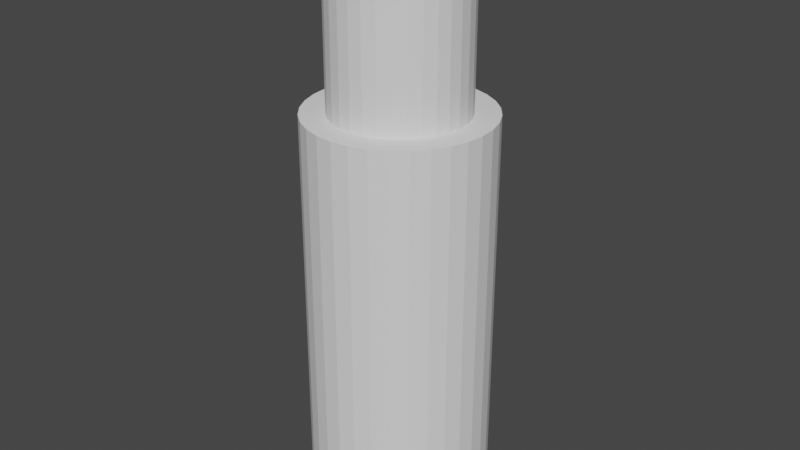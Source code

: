 # Source: test.blend  (saved by Blender 3.6.11; exported with 4.5.12 LTS)
import bpy
from mathutils import Matrix  # noqa: F401  (used for matrix-valued properties, if any)

bpy.ops.wm.read_factory_settings(use_empty=True)
scene = bpy.context.scene
scene.name = 'Scene'

# ---- collections
col_collection = bpy.data.collections.new('Collection'); scene.collection.children.link(col_collection)

# ---- world
world_world = bpy.data.worlds.new('World'); scene.world = world_world
world_world.use_nodes = True; world_world.node_tree.nodes.clear()
_N = world_world.node_tree.nodes; _L = world_world.node_tree.links
n0 = _N.new('ShaderNodeOutputWorld'); n0.name = 'World Output'; n0.location = (300, 300)
n1 = _N.new('ShaderNodeBackground'); n1.name = 'Background'; n1.location = (10, 300)
n1.inputs[0].default_value = (0.05088, 0.05088, 0.05088, 1.0)
_L.new(n1.outputs[0], n0.inputs[0])
n0.is_active_output = True
world_world.color = (0.05088, 0.05088, 0.05088)
world_world.use_sun_shadow = False
world_world.sun_shadow_jitter_overblur = 0.0

# ---- meshes
me_cylinder = bpy.data.meshes.new('Cylinder')
me_cylinder.from_pydata([(0.0, 0.5, 0.01362), (0.0, 0.3654, 2.255), (0.09755, 0.4904, 0.01362), (0.07129, 0.3584, 2.255), (0.1913, 0.4619, 0.01362), (0.1398, 0.3376, 2.255), (0.2778, 0.4157, 0.01362), (0.203, 0.3038, 2.255), (0.3536, 0.3536, 0.01362), (0.2584, 0.2584, 2.255), (0.4157, 0.2778, 0.01362), (0.3038, 0.203, 2.255), (0.4619, 0.1913, 0.01362), (0.3376, 0.1398, 2.255), (0.4904, 0.09755, 0.01362), (0.3584, 0.07129, 2.255), (0.5, 0.0, 0.01362), (0.3654, 0.0, 2.255), (0.4904, -0.09755, 0.01362), (0.3584, -0.07129, 2.255), (0.4619, -0.1913, 0.01362), (0.3376, -0.1398, 2.255), (0.4157, -0.2778, 0.01362), (0.3038, -0.203, 2.255), (0.3536, -0.3536, 0.01362), (0.2584, -0.2584, 2.255), (0.2778, -0.4157, 0.01362), (0.203, -0.3038, 2.255), (0.1913, -0.4619, 0.01362), (0.1398, -0.3376, 2.255), (0.09755, -0.4904, 0.01362), (0.07129, -0.3584, 2.255), (0.0, -0.5, 0.01362), (0.0, -0.3654, 2.255), (-0.09755, -0.4904, 0.01362), (-0.07129, -0.3584, 2.255), (-0.1913, -0.4619, 0.01362), (-0.1398, -0.3376, 2.255), (-0.2778, -0.4157, 0.01362), (-0.203, -0.3038, 2.255), (-0.3536, -0.3536, 0.01362), (-0.2584, -0.2584, 2.255), (-0.4157, -0.2778, 0.01362), (-0.3038, -0.203, 2.255), (-0.4619, -0.1913, 0.01362), (-0.3376, -0.1398, 2.255), (-0.4904, -0.09755, 0.01362), (-0.3584, -0.07129, 2.255), (-0.5, 0.0, 0.01362), (-0.3654, 0.0, 2.255), (-0.4904, 0.09755, 0.01362), (-0.3584, 0.07129, 2.255), (-0.4619, 0.1913, 0.01362), (-0.3376, 0.1398, 2.255), (-0.4157, 0.2778, 0.01362), (-0.3038, 0.203, 2.255), (-0.3536, 0.3536, 0.01362), (-0.2584, 0.2584, 2.255), (-0.2778, 0.4157, 0.01362), (-0.203, 0.3038, 2.255), (-0.1913, 0.4619, 0.01362), (-0.1398, 0.3376, 2.255), (-0.09755, 0.4904, 0.01362), (-0.07129, 0.3584, 2.255), (0.0, 0.5, 0.1461), (0.0, 0.5, 0.654), (0.0, 0.5, 0.9742), (0.0, 0.5, 1.294), (0.0, 0.5, 1.615), (0.0, 0.5, 1.935), (0.09755, 0.4904, 1.935), (0.09755, 0.4904, 1.615), (0.09755, 0.4904, 1.294), (0.09755, 0.4904, 0.9742), (0.09755, 0.4904, 0.654), (0.09755, 0.4904, 0.1461), (0.1913, 0.4619, 1.935), (0.1913, 0.4619, 1.615), (0.1913, 0.4619, 1.294), (0.1913, 0.4619, 0.9742), (0.1913, 0.4619, 0.654), (0.1913, 0.4619, 0.1461), (0.2778, 0.4157, 1.935), (0.2778, 0.4157, 1.615), (0.2778, 0.4157, 1.294), (0.2778, 0.4157, 0.9742), (0.2778, 0.4157, 0.654), (0.2778, 0.4157, 0.1461), (0.3536, 0.3536, 1.935), (0.3536, 0.3536, 1.615), (0.3536, 0.3536, 1.294), (0.3536, 0.3536, 0.9742), (0.3536, 0.3536, 0.654), (0.3536, 0.3536, 0.1461), (0.4157, 0.2778, 1.935), (0.4157, 0.2778, 1.615), (0.4157, 0.2778, 1.294), (0.4157, 0.2778, 0.9742), (0.4157, 0.2778, 0.654), (0.4157, 0.2778, 0.1461), (0.4619, 0.1913, 1.935), (0.4619, 0.1913, 1.615), (0.4619, 0.1913, 1.294), (0.4619, 0.1913, 0.9742), (0.4619, 0.1913, 0.654), (0.4619, 0.1913, 0.1461), (0.4904, 0.09755, 1.935), (0.4904, 0.09755, 1.615), (0.4904, 0.09755, 1.294), (0.4904, 0.09755, 0.9742), (0.4904, 0.09755, 0.654), (0.4904, 0.09755, 0.1461), (0.5, 0.0, 1.935), (0.5, 0.0, 1.615), (0.5, 0.0, 1.294), (0.5, 0.0, 0.9742), (0.5, 0.0, 0.654), (0.5, 0.0, 0.1461), (0.4904, -0.09755, 1.935), (0.4904, -0.09755, 1.615), (0.4904, -0.09755, 1.294), (0.4904, -0.09755, 0.9742), (0.4904, -0.09755, 0.654), (0.4904, -0.09755, 0.1461), (0.4619, -0.1913, 1.935), (0.4619, -0.1913, 1.615), (0.4619, -0.1913, 1.294), (0.4619, -0.1913, 0.9742), (0.4619, -0.1913, 0.654), (0.4619, -0.1913, 0.1461), (0.4157, -0.2778, 1.935), (0.4157, -0.2778, 1.615), (0.4157, -0.2778, 1.294), (0.4157, -0.2778, 0.9742), (0.4157, -0.2778, 0.654), (0.4157, -0.2778, 0.1461), (0.3536, -0.3536, 1.935), (0.3536, -0.3536, 1.615), (0.3536, -0.3536, 1.294), (0.3536, -0.3536, 0.9742), (0.3536, -0.3536, 0.654), (0.3536, -0.3536, 0.1461), (0.2778, -0.4157, 1.935), (0.2778, -0.4157, 1.615), (0.2778, -0.4157, 1.294), (0.2778, -0.4157, 0.9742), (0.2778, -0.4157, 0.654), (0.2778, -0.4157, 0.1461), (0.1913, -0.4619, 1.935), (0.1913, -0.4619, 1.615), (0.1913, -0.4619, 1.294), (0.1913, -0.4619, 0.9742), (0.1913, -0.4619, 0.654), (0.1913, -0.4619, 0.1461), (0.09755, -0.4904, 1.935), (0.09755, -0.4904, 1.615), (0.09755, -0.4904, 1.294), (0.09755, -0.4904, 0.9742), (0.09755, -0.4904, 0.654), (0.09755, -0.4904, 0.1461), (0.0, -0.5, 1.935), (0.0, -0.5, 1.615), (0.0, -0.5, 1.294), (0.0, -0.5, 0.9742), (0.0, -0.5, 0.654), (0.0, -0.5, 0.1461), (-0.09755, -0.4904, 1.935), (-0.09755, -0.4904, 1.615), (-0.09755, -0.4904, 1.294), (-0.09755, -0.4904, 0.9742), (-0.09755, -0.4904, 0.654), (-0.09755, -0.4904, 0.1461), (-0.1913, -0.4619, 1.935), (-0.1913, -0.4619, 1.615), (-0.1913, -0.4619, 1.294), (-0.1913, -0.4619, 0.9742), (-0.1913, -0.4619, 0.654), (-0.1913, -0.4619, 0.1461), (-0.2778, -0.4157, 1.935), (-0.2778, -0.4157, 1.615), (-0.2778, -0.4157, 1.294), (-0.2778, -0.4157, 0.9742), (-0.2778, -0.4157, 0.654), (-0.2778, -0.4157, 0.1461), (-0.3536, -0.3536, 1.935), (-0.3536, -0.3536, 1.615), (-0.3536, -0.3536, 1.294), (-0.3536, -0.3536, 0.9742), (-0.3536, -0.3536, 0.654), (-0.3536, -0.3536, 0.1461), (-0.4157, -0.2778, 1.935), (-0.4157, -0.2778, 1.615), (-0.4157, -0.2778, 1.294), (-0.4157, -0.2778, 0.9742), (-0.4157, -0.2778, 0.654), (-0.4157, -0.2778, 0.1461), (-0.4619, -0.1913, 1.935), (-0.4619, -0.1913, 1.615), (-0.4619, -0.1913, 1.294), (-0.4619, -0.1913, 0.9742), (-0.4619, -0.1913, 0.654), (-0.4619, -0.1913, 0.1461), (-0.4904, -0.09755, 1.935), (-0.4904, -0.09755, 1.615), (-0.4904, -0.09755, 1.294), (-0.4904, -0.09755, 0.9742), (-0.4904, -0.09755, 0.654), (-0.4904, -0.09755, 0.1461), (-0.5, 0.0, 1.935), (-0.5, 0.0, 1.615), (-0.5, 0.0, 1.294), (-0.5, 0.0, 0.9742), (-0.5, 0.0, 0.654), (-0.5, 0.0, 0.1461), (-0.4904, 0.09755, 1.935), (-0.4904, 0.09755, 1.615), (-0.4904, 0.09755, 1.294), (-0.4904, 0.09755, 0.9742), (-0.4904, 0.09755, 0.654), (-0.4904, 0.09755, 0.1461), (-0.4619, 0.1913, 1.935), (-0.4619, 0.1913, 1.615), (-0.4619, 0.1913, 1.294), (-0.4619, 0.1913, 0.9742), (-0.4619, 0.1913, 0.654), (-0.4619, 0.1913, 0.1461), (-0.4157, 0.2778, 1.935), (-0.4157, 0.2778, 1.615), (-0.4157, 0.2778, 1.294), (-0.4157, 0.2778, 0.9742), (-0.4157, 0.2778, 0.654), (-0.4157, 0.2778, 0.1461), (-0.3536, 0.3536, 1.935), (-0.3536, 0.3536, 1.615), (-0.3536, 0.3536, 1.294), (-0.3536, 0.3536, 0.9742), (-0.3536, 0.3536, 0.654), (-0.3536, 0.3536, 0.1461), (-0.2778, 0.4157, 1.935), (-0.2778, 0.4157, 1.615), (-0.2778, 0.4157, 1.294), (-0.2778, 0.4157, 0.9742), (-0.2778, 0.4157, 0.654), (-0.2778, 0.4157, 0.1461), (-0.1913, 0.4619, 1.935), (-0.1913, 0.4619, 1.615), (-0.1913, 0.4619, 1.294), (-0.1913, 0.4619, 0.9742), (-0.1913, 0.4619, 0.654), (-0.1913, 0.4619, 0.1461), (-0.09755, 0.4904, 1.935), (-0.09755, 0.4904, 1.615), (-0.09755, 0.4904, 1.294), (-0.09755, 0.4904, 0.9742), (-0.09755, 0.4904, 0.654), (-0.09755, 0.4904, 0.1461), (0.0, 0.5, 0.197), (0.09755, 0.4904, 0.197), (0.1913, 0.4619, 0.197), (0.2778, 0.4157, 0.197), (0.3536, 0.3536, 0.197), (0.4157, 0.2778, 0.197), (0.4619, 0.1913, 0.197), (0.4904, 0.09755, 0.197), (0.5, 0.0, 0.197), (0.4904, -0.09755, 0.197), (0.4619, -0.1913, 0.197), (0.4157, -0.2778, 0.197), (0.3536, -0.3536, 0.197), (0.2778, -0.4157, 0.197), (0.1913, -0.4619, 0.197), (0.09755, -0.4904, 0.197), (0.0, -0.5, 0.197), (-0.09755, -0.4904, 0.197), (-0.1913, -0.4619, 0.197), (-0.2778, -0.4157, 0.197), (-0.3536, -0.3536, 0.197), (-0.4157, -0.2778, 0.197), (-0.4619, -0.1913, 0.197), (-0.4904, -0.09755, 0.197), (-0.5, 0.0, 0.197), (-0.4904, 0.09755, 0.197), (-0.4619, 0.1913, 0.197), (-0.4157, 0.2778, 0.197), (-0.3536, 0.3536, 0.197), (-0.2778, 0.4157, 0.197), (-0.1913, 0.4619, 0.197), (-0.09755, 0.4904, 0.197), (0.09755, 0.4904, 2.255), (0.0, 0.5, 2.255), (0.1913, 0.4619, 2.255), (0.2778, 0.4157, 2.255), (0.3536, 0.3536, 2.255), (0.4157, 0.2778, 2.255), (0.4619, 0.1913, 2.255), (0.4904, 0.09755, 2.255), (0.5, 0.0, 2.255), (0.4904, -0.09755, 2.255), (0.4619, -0.1913, 2.255), (0.4157, -0.2778, 2.255), (0.3536, -0.3536, 2.255), (0.2778, -0.4157, 2.255), (0.1913, -0.4619, 2.255), (0.09755, -0.4904, 2.255), (0.0, -0.5, 2.255), (-0.09755, -0.4904, 2.255), (-0.1913, -0.4619, 2.255), (-0.2778, -0.4157, 2.255), (-0.3536, -0.3536, 2.255), (-0.4157, -0.2778, 2.255), (-0.4619, -0.1913, 2.255), (-0.4904, -0.09755, 2.255), (-0.5, 0.0, 2.255), (-0.4904, 0.09755, 2.255), (-0.4619, 0.1913, 2.255), (-0.4157, 0.2778, 2.255), (-0.3536, 0.3536, 2.255), (-0.2778, 0.4157, 2.255), (-0.1913, 0.4619, 2.255), (-0.09755, 0.4904, 2.255), (0.07129, 0.3584, 3.243), (6.183e-08, 0.3654, 3.243), (0.1398, 0.3376, 3.243), (0.203, 0.3038, 3.243), (0.2584, 0.2584, 3.243), (0.3038, 0.203, 3.243), (0.3376, 0.1398, 3.243), (0.3584, 0.07129, 3.243), (0.3654, 0.0, 3.243), (0.3584, -0.07129, 3.243), (0.3376, -0.1398, 3.243), (0.3038, -0.203, 3.243), (0.2584, -0.2584, 3.243), (0.203, -0.3038, 3.243), (0.1398, -0.3376, 3.243), (0.07129, -0.3584, 3.243), (6.183e-08, -0.3654, 3.243), (-0.07129, -0.3584, 3.243), (-0.1398, -0.3376, 3.243), (-0.203, -0.3038, 3.243), (-0.2584, -0.2584, 3.243), (-0.3038, -0.203, 3.243), (-0.3376, -0.1398, 3.243), (-0.3584, -0.07129, 3.243), (-0.3654, 0.0, 3.243), (-0.3584, 0.07129, 3.243), (-0.3376, 0.1398, 3.243), (-0.3038, 0.203, 3.243), (-0.2584, 0.2584, 3.243), (-0.203, 0.3038, 3.243), (-0.1398, 0.3376, 3.243), (-0.07129, 0.3584, 3.243)], [], [(69, 289, 288, 70), (70, 288, 290, 76), (76, 290, 291, 82), (82, 291, 292, 88), (88, 292, 293, 94), (94, 293, 294, 100), (100, 294, 295, 106), (106, 295, 296, 112), (112, 296, 297, 118), (118, 297, 298, 124), (124, 298, 299, 130), (130, 299, 300, 136), (136, 300, 301, 142), (142, 301, 302, 148), (148, 302, 303, 154), (154, 303, 304, 160), (160, 304, 305, 166), (166, 305, 306, 172), (172, 306, 307, 178), (178, 307, 308, 184), (184, 308, 309, 190), (190, 309, 310, 196), (196, 310, 311, 202), (202, 311, 312, 208), (208, 312, 313, 214), (214, 313, 314, 220), (220, 314, 315, 226), (226, 315, 316, 232), (232, 316, 317, 238), (238, 317, 318, 244), (55, 53, 346, 347), (244, 318, 319, 250), (250, 319, 289, 69), (0, 2, 4, 6, 8, 10, 12, 14, 16, 18, 20, 22, 24, 26, 28, 30, 32, 34, 36, 38, 40, 42, 44, 46, 48, 50, 52, 54, 56, 58, 60, 62), (62, 255, 64, 0), (287, 254, 65, 256), (254, 253, 66, 65), (253, 252, 67, 66), (252, 251, 68, 67), (251, 250, 69, 68), (60, 249, 255, 62), (286, 248, 254, 287), (248, 247, 253, 254), (247, 246, 252, 253), (246, 245, 251, 252), (245, 244, 250, 251), (58, 243, 249, 60), (285, 242, 248, 286), (242, 241, 247, 248), (241, 240, 246, 247), (240, 239, 245, 246), (239, 238, 244, 245), (56, 237, 243, 58), (284, 236, 242, 285), (236, 235, 241, 242), (235, 234, 240, 241), (234, 233, 239, 240), (233, 232, 238, 239), (54, 231, 237, 56), (283, 230, 236, 284), (230, 229, 235, 236), (229, 228, 234, 235), (228, 227, 233, 234), (227, 226, 232, 233), (52, 225, 231, 54), (282, 224, 230, 283), (224, 223, 229, 230), (223, 222, 228, 229), (222, 221, 227, 228), (221, 220, 226, 227), (50, 219, 225, 52), (281, 218, 224, 282), (218, 217, 223, 224), (217, 216, 222, 223), (216, 215, 221, 222), (215, 214, 220, 221), (48, 213, 219, 50), (280, 212, 218, 281), (212, 211, 217, 218), (211, 210, 216, 217), (210, 209, 215, 216), (209, 208, 214, 215), (46, 207, 213, 48), (279, 206, 212, 280), (206, 205, 211, 212), (205, 204, 210, 211), (204, 203, 209, 210), (203, 202, 208, 209), (44, 201, 207, 46), (278, 200, 206, 279), (200, 199, 205, 206), (199, 198, 204, 205), (198, 197, 203, 204), (197, 196, 202, 203), (42, 195, 201, 44), (277, 194, 200, 278), (194, 193, 199, 200), (193, 192, 198, 199), (192, 191, 197, 198), (191, 190, 196, 197), (40, 189, 195, 42), (276, 188, 194, 277), (188, 187, 193, 194), (187, 186, 192, 193), (186, 185, 191, 192), (185, 184, 190, 191), (38, 183, 189, 40), (275, 182, 188, 276), (182, 181, 187, 188), (181, 180, 186, 187), (180, 179, 185, 186), (179, 178, 184, 185), (36, 177, 183, 38), (274, 176, 182, 275), (176, 175, 181, 182), (175, 174, 180, 181), (174, 173, 179, 180), (173, 172, 178, 179), (34, 171, 177, 36), (273, 170, 176, 274), (170, 169, 175, 176), (169, 168, 174, 175), (168, 167, 173, 174), (167, 166, 172, 173), (32, 165, 171, 34), (272, 164, 170, 273), (164, 163, 169, 170), (163, 162, 168, 169), (162, 161, 167, 168), (161, 160, 166, 167), (30, 159, 165, 32), (271, 158, 164, 272), (158, 157, 163, 164), (157, 156, 162, 163), (156, 155, 161, 162), (155, 154, 160, 161), (28, 153, 159, 30), (270, 152, 158, 271), (152, 151, 157, 158), (151, 150, 156, 157), (150, 149, 155, 156), (149, 148, 154, 155), (26, 147, 153, 28), (269, 146, 152, 270), (146, 145, 151, 152), (145, 144, 150, 151), (144, 143, 149, 150), (143, 142, 148, 149), (24, 141, 147, 26), (268, 140, 146, 269), (140, 139, 145, 146), (139, 138, 144, 145), (138, 137, 143, 144), (137, 136, 142, 143), (22, 135, 141, 24), (267, 134, 140, 268), (134, 133, 139, 140), (133, 132, 138, 139), (132, 131, 137, 138), (131, 130, 136, 137), (20, 129, 135, 22), (266, 128, 134, 267), (128, 127, 133, 134), (127, 126, 132, 133), (126, 125, 131, 132), (125, 124, 130, 131), (18, 123, 129, 20), (265, 122, 128, 266), (122, 121, 127, 128), (121, 120, 126, 127), (120, 119, 125, 126), (119, 118, 124, 125), (16, 117, 123, 18), (264, 116, 122, 265), (116, 115, 121, 122), (115, 114, 120, 121), (114, 113, 119, 120), (113, 112, 118, 119), (14, 111, 117, 16), (263, 110, 116, 264), (110, 109, 115, 116), (109, 108, 114, 115), (108, 107, 113, 114), (107, 106, 112, 113), (12, 105, 111, 14), (262, 104, 110, 263), (104, 103, 109, 110), (103, 102, 108, 109), (102, 101, 107, 108), (101, 100, 106, 107), (10, 99, 105, 12), (261, 98, 104, 262), (98, 97, 103, 104), (97, 96, 102, 103), (96, 95, 101, 102), (95, 94, 100, 101), (8, 93, 99, 10), (260, 92, 98, 261), (92, 91, 97, 98), (91, 90, 96, 97), (90, 89, 95, 96), (89, 88, 94, 95), (6, 87, 93, 8), (259, 86, 92, 260), (86, 85, 91, 92), (85, 84, 90, 91), (84, 83, 89, 90), (83, 82, 88, 89), (4, 81, 87, 6), (258, 80, 86, 259), (80, 79, 85, 86), (79, 78, 84, 85), (78, 77, 83, 84), (77, 76, 82, 83), (2, 75, 81, 4), (257, 74, 80, 258), (74, 73, 79, 80), (73, 72, 78, 79), (72, 71, 77, 78), (71, 70, 76, 77), (0, 64, 75, 2), (256, 65, 74, 257), (65, 66, 73, 74), (66, 67, 72, 73), (67, 68, 71, 72), (68, 69, 70, 71), (64, 256, 257, 75), (75, 257, 258, 81), (81, 258, 259, 87), (87, 259, 260, 93), (93, 260, 261, 99), (99, 261, 262, 105), (105, 262, 263, 111), (111, 263, 264, 117), (117, 264, 265, 123), (123, 265, 266, 129), (129, 266, 267, 135), (135, 267, 268, 141), (141, 268, 269, 147), (147, 269, 270, 153), (153, 270, 271, 159), (159, 271, 272, 165), (165, 272, 273, 171), (171, 273, 274, 177), (177, 274, 275, 183), (183, 275, 276, 189), (189, 276, 277, 195), (195, 277, 278, 201), (201, 278, 279, 207), (207, 279, 280, 213), (213, 280, 281, 219), (219, 281, 282, 225), (225, 282, 283, 231), (231, 283, 284, 237), (237, 284, 285, 243), (243, 285, 286, 249), (249, 286, 287, 255), (255, 287, 256, 64), (1, 3, 288, 289), (3, 5, 290, 288), (5, 7, 291, 290), (7, 9, 292, 291), (9, 11, 293, 292), (11, 13, 294, 293), (13, 15, 295, 294), (15, 17, 296, 295), (17, 19, 297, 296), (19, 21, 298, 297), (21, 23, 299, 298), (23, 25, 300, 299), (25, 27, 301, 300), (27, 29, 302, 301), (29, 31, 303, 302), (31, 33, 304, 303), (33, 35, 305, 304), (35, 37, 306, 305), (37, 39, 307, 306), (39, 41, 308, 307), (41, 43, 309, 308), (43, 45, 310, 309), (45, 47, 311, 310), (47, 49, 312, 311), (49, 51, 313, 312), (51, 53, 314, 313), (53, 55, 315, 314), (55, 57, 316, 315), (57, 59, 317, 316), (59, 61, 318, 317), (61, 63, 319, 318), (63, 1, 289, 319), (320, 321, 351, 350, 349, 348, 347, 346, 345, 344, 343, 342, 341, 340, 339, 338, 337, 336, 335, 334, 333, 332, 331, 330, 329, 328, 327, 326, 325, 324, 323, 322), (29, 27, 333, 334), (3, 1, 321, 320), (57, 55, 347, 348), (31, 29, 334, 335), (5, 3, 320, 322), (59, 57, 348, 349), (33, 31, 335, 336), (7, 5, 322, 323), (61, 59, 349, 350), (35, 33, 336, 337), (9, 7, 323, 324), (63, 61, 350, 351), (37, 35, 337, 338), (11, 9, 324, 325), (1, 63, 351, 321), (39, 37, 338, 339), (13, 11, 325, 326), (41, 39, 339, 340), (15, 13, 326, 327), (43, 41, 340, 341), (17, 15, 327, 328), (45, 43, 341, 342), (19, 17, 328, 329), (47, 45, 342, 343), (21, 19, 329, 330), (49, 47, 343, 344), (23, 21, 330, 331), (51, 49, 344, 345), (25, 23, 331, 332), (53, 51, 345, 346), (27, 25, 332, 333)])
_uv = me_cylinder.uv_layers.new(name='UVMap')
_uv.uv.foreach_set('vector', [0.3378, 0.1131, 0.2388, 0.1131, 0.2388, 0.08286, 0.3378, 0.08286, 0.3378, 0.08286, 0.2388, 0.08286, 0.2388, 0.05316, 0.3378, 0.05316, 0.3378, 0.05316, 0.2388, 0.05316, 0.2388, 0.02518, 0.3378, 0.02518, 0.3378, 0.02518, 0.2388, 0.02518, 0.2388, 1.718e-08, 0.3378, 1.286e-08, 0.3378, 0.6309, 0.2388, 0.6309, 0.2388, 0.6057, 0.3378, 0.6057, 0.3378, 0.6057, 0.2388, 0.6057, 0.2388, 0.5777, 0.3378, 0.5777, 0.3378, 0.5777, 0.2388, 0.5777, 0.2388, 0.548, 0.3378, 0.548, 0.3378, 0.548, 0.2388, 0.548, 0.2388, 0.5177, 0.3378, 0.5177, 0.3378, 0.5177, 0.2388, 0.5177, 0.2388, 0.488, 0.3378, 0.488, 0.3378, 0.488, 0.2388, 0.488, 0.2388, 0.46, 0.3378, 0.46, 0.3378, 0.46, 0.2388, 0.46, 0.2388, 0.4348, 0.3378, 0.4348, 0.3378, 0.4348, 0.2388, 0.4348, 0.2388, 0.4134, 0.3378, 0.4134, 0.3378, 0.4134, 0.2388, 0.4134, 0.2388, 0.3883, 0.3378, 0.3883, 0.3378, 0.3883, 0.2388, 0.3883, 0.2388, 0.3603, 0.3378, 0.3603, 0.3378, 0.3603, 0.2388, 0.3603, 0.2388, 0.3306, 0.3378, 0.3306, 0.3378, 0.3306, 0.2388, 0.3306, 0.2388, 0.3003, 0.3378, 0.3003, 0.3378, 0.3003, 0.2388, 0.3003, 0.2388, 0.2706, 0.3378, 0.2706, 0.3378, 0.2706, 0.2388, 0.2706, 0.2388, 0.2426, 0.3378, 0.2426, 0.3378, 0.2426, 0.2388, 0.2426, 0.2388, 0.2174, 0.3378, 0.2174, 0.0, 0.09893, 0.0, 0.0, 0.02141, 0.0, 0.02141, 0.09893, 0.02141, 0.09893, 0.02141, 0.0, 0.04659, 0.0, 0.04659, 0.09893, 0.04659, 0.09893, 0.04659, 0.0, 0.07457, 0.0, 0.07457, 0.09893, 0.07457, 0.09893, 0.07457, 0.0, 0.1043, 0.0, 0.1043, 0.09893, 0.1043, 0.09893, 0.1043, 0.0, 0.1346, 0.0, 0.1346, 0.09893, 0.1346, 0.09893, 0.1346, 0.0, 0.1643, 0.0, 0.1643, 0.09893, 0.1643, 0.09893, 0.1643, 0.0, 0.1922, 0.0, 0.1922, 0.09893, 0.1922, 0.09893, 0.1922, 0.0, 0.2174, 0.0, 0.2174, 0.09893, 0.2174, 0.09893, 0.2174, 0.0, 0.2388, 0.0, 0.2388, 0.09893, 0.3378, 0.2174, 0.2388, 0.2174, 0.2388, 0.196, 0.3378, 0.196, 0.3378, 0.196, 0.2388, 0.196, 0.2388, 0.1708, 0.3378, 0.1708, 0.207, 0.9458, 0.1865, 0.9543, 0.1865, 0.9543, 0.207, 0.9458, 0.3378, 0.1708, 0.2388, 0.1708, 0.2388, 0.1428, 0.3378, 0.1428, 0.3378, 0.1428, 0.2388, 0.1428, 0.2388, 0.1131, 0.3378, 0.1131, 0.615, 0.8614, 0.6091, 0.8911, 0.5975, 0.9191, 0.5806, 0.9443, 0.5592, 0.9657, 0.534, 0.9825, 0.5061, 0.9941, 0.4764, 1.0, 0.4461, 1.0, 0.4164, 0.9941, 0.3884, 0.9825, 0.3632, 0.9657, 0.3418, 0.9443, 0.325, 0.9191, 0.3134, 0.8911, 0.3075, 0.8614, 0.3075, 0.8311, 0.3134, 0.8014, 0.325, 0.7734, 0.3418, 0.7483, 0.3632, 0.7268, 0.3884, 0.71, 0.4164, 0.6984, 0.4461, 0.6925, 0.4764, 0.6925, 0.5061, 0.6984, 0.534, 0.71, 0.5592, 0.7268, 0.5806, 0.7483, 0.5975, 0.7734, 0.6091, 0.8014, 0.615, 0.8311, 0.9314, 0.1428, 0.8904, 0.1428, 0.8904, 0.1131, 0.9314, 0.1131, 0.8747, 0.1428, 0.7335, 0.1428, 0.7335, 0.1131, 0.8747, 0.1131, 0.7335, 0.1428, 0.6346, 0.1428, 0.6346, 0.1131, 0.7335, 0.1131, 0.6346, 0.1428, 0.5356, 0.1428, 0.5356, 0.1131, 0.6346, 0.1131, 0.5356, 0.1428, 0.4367, 0.1428, 0.4367, 0.1131, 0.5356, 0.1131, 0.4367, 0.1428, 0.3378, 0.1428, 0.3378, 0.1131, 0.4367, 0.1131, 0.9314, 0.1708, 0.8904, 0.1708, 0.8904, 0.1428, 0.9314, 0.1428, 0.8747, 0.1708, 0.7335, 0.1708, 0.7335, 0.1428, 0.8747, 0.1428, 0.7335, 0.1708, 0.6346, 0.1708, 0.6346, 0.1428, 0.7335, 0.1428, 0.6346, 0.1708, 0.5356, 0.1708, 0.5356, 0.1428, 0.6346, 0.1428, 0.5356, 0.1708, 0.4367, 0.1708, 0.4367, 0.1428, 0.5356, 0.1428, 0.4367, 0.1708, 0.3378, 0.1708, 0.3378, 0.1428, 0.4367, 0.1428, 0.9314, 0.196, 0.8904, 0.196, 0.8904, 0.1708, 0.9314, 0.1708, 0.8747, 0.196, 0.7335, 0.196, 0.7335, 0.1708, 0.8747, 0.1708, 0.7335, 0.196, 0.6346, 0.196, 0.6346, 0.1708, 0.7335, 0.1708, 0.6346, 0.196, 0.5356, 0.196, 0.5356, 0.1708, 0.6346, 0.1708, 0.5356, 0.196, 0.4367, 0.196, 0.4367, 0.1708, 0.5356, 0.1708, 0.4367, 0.196, 0.3378, 0.196, 0.3378, 0.1708, 0.4367, 0.1708, 0.9314, 0.2174, 0.8904, 0.2174, 0.8904, 0.196, 0.9314, 0.196, 0.8747, 0.2174, 0.7335, 0.2174, 0.7335, 0.196, 0.8747, 0.196, 0.7335, 0.2174, 0.6346, 0.2174, 0.6346, 0.196, 0.7335, 0.196, 0.6346, 0.2174, 0.5356, 0.2174, 0.5356, 0.196, 0.6346, 0.196, 0.5356, 0.2174, 0.4367, 0.2174, 0.4367, 0.196, 0.5356, 0.196, 0.4367, 0.2174, 0.3378, 0.2174, 0.3378, 0.196, 0.4367, 0.196, 0.2174, 0.6925, 0.2174, 0.6516, 0.2388, 0.6516, 0.2388, 0.6925, 0.2174, 0.6358, 0.2174, 0.4947, 0.2388, 0.4947, 0.2388, 0.6358, 0.2174, 0.4947, 0.2174, 0.3957, 0.2388, 0.3957, 0.2388, 0.4947, 0.2174, 0.3957, 0.2174, 0.2968, 0.2388, 0.2968, 0.2388, 0.3957, 0.2174, 0.2968, 0.2174, 0.1979, 0.2388, 0.1979, 0.2388, 0.2968, 0.2174, 0.1979, 0.2174, 0.09893, 0.2388, 0.09893, 0.2388, 0.1979, 0.1922, 0.6925, 0.1922, 0.6516, 0.2174, 0.6516, 0.2174, 0.6925, 0.1922, 0.6358, 0.1922, 0.4947, 0.2174, 0.4947, 0.2174, 0.6358, 0.1922, 0.4947, 0.1922, 0.3957, 0.2174, 0.3957, 0.2174, 0.4947, 0.1922, 0.3957, 0.1922, 0.2968, 0.2174, 0.2968, 0.2174, 0.3957, 0.1922, 0.2968, 0.1922, 0.1979, 0.2174, 0.1979, 0.2174, 0.2968, 0.1922, 0.1979, 0.1922, 0.09893, 0.2174, 0.09893, 0.2174, 0.1979, 0.1643, 0.6925, 0.1643, 0.6516, 0.1922, 0.6516, 0.1922, 0.6925, 0.1643, 0.6358, 0.1643, 0.4947, 0.1922, 0.4947, 0.1922, 0.6358, 0.1643, 0.4947, 0.1643, 0.3957, 0.1922, 0.3957, 0.1922, 0.4947, 0.1643, 0.3957, 0.1643, 0.2968, 0.1922, 0.2968, 0.1922, 0.3957, 0.1643, 0.2968, 0.1643, 0.1979, 0.1922, 0.1979, 0.1922, 0.2968, 0.1643, 0.1979, 0.1643, 0.09893, 0.1922, 0.09893, 0.1922, 0.1979, 0.1346, 0.6925, 0.1346, 0.6516, 0.1643, 0.6516, 0.1643, 0.6925, 0.1346, 0.6358, 0.1346, 0.4947, 0.1643, 0.4947, 0.1643, 0.6358, 0.1346, 0.4947, 0.1346, 0.3957, 0.1643, 0.3957, 0.1643, 0.4947, 0.1346, 0.3957, 0.1346, 0.2968, 0.1643, 0.2968, 0.1643, 0.3957, 0.1346, 0.2968, 0.1346, 0.1979, 0.1643, 0.1979, 0.1643, 0.2968, 0.1346, 0.1979, 0.1346, 0.09893, 0.1643, 0.09893, 0.1643, 0.1979, 0.1043, 0.6925, 0.1043, 0.6516, 0.1346, 0.6516, 0.1346, 0.6925, 0.1043, 0.6358, 0.1043, 0.4947, 0.1346, 0.4947, 0.1346, 0.6358, 0.1043, 0.4947, 0.1043, 0.3957, 0.1346, 0.3957, 0.1346, 0.4947, 0.1043, 0.3957, 0.1043, 0.2968, 0.1346, 0.2968, 0.1346, 0.3957, 0.1043, 0.2968, 0.1043, 0.1979, 0.1346, 0.1979, 0.1346, 0.2968, 0.1043, 0.1979, 0.1043, 0.09893, 0.1346, 0.09893, 0.1346, 0.1979, 0.07457, 0.6925, 0.07457, 0.6516, 0.1043, 0.6516, 0.1043, 0.6925, 0.07457, 0.6358, 0.07457, 0.4947, 0.1043, 0.4947, 0.1043, 0.6358, 0.07457, 0.4947, 0.07457, 0.3957, 0.1043, 0.3957, 0.1043, 0.4947, 0.07457, 0.3957, 0.07457, 0.2968, 0.1043, 0.2968, 0.1043, 0.3957, 0.07457, 0.2968, 0.07457, 0.1979, 0.1043, 0.1979, 0.1043, 0.2968, 0.07457, 0.1979, 0.07457, 0.09893, 0.1043, 0.09893, 0.1043, 0.1979, 0.04659, 0.6925, 0.04659, 0.6516, 0.07457, 0.6516, 0.07457, 0.6925, 0.04659, 0.6358, 0.04659, 0.4947, 0.07457, 0.4947, 0.07457, 0.6358, 0.04659, 0.4947, 0.04659, 0.3957, 0.07457, 0.3957, 0.07457, 0.4947, 0.04659, 0.3957, 0.04659, 0.2968, 0.07457, 0.2968, 0.07457, 0.3957, 0.04659, 0.2968, 0.04659, 0.1979, 0.07457, 0.1979, 0.07457, 0.2968, 0.04659, 0.1979, 0.04659, 0.09893, 0.07457, 0.09893, 0.07457, 0.1979, 0.02141, 0.6925, 0.02141, 0.6516, 0.04659, 0.6516, 0.04659, 0.6925, 0.02141, 0.6358, 0.02141, 0.4947, 0.04659, 0.4947, 0.04659, 0.6358, 0.02141, 0.4947, 0.02141, 0.3957, 0.04659, 0.3957, 0.04659, 0.4947, 0.02141, 0.3957, 0.02141, 0.2968, 0.04659, 0.2968, 0.04659, 0.3957, 0.02141, 0.2968, 0.02141, 0.1979, 0.04659, 0.1979, 0.04659, 0.2968, 0.02141, 0.1979, 0.02141, 0.09893, 0.04659, 0.09893, 0.04659, 0.1979, 0.0, 0.6925, 0.0, 0.6516, 0.02141, 0.6516, 0.02141, 0.6925, 0.0, 0.6358, 0.0, 0.4947, 0.02141, 0.4947, 0.02141, 0.6358, 0.0, 0.4947, 0.0, 0.3957, 0.02141, 0.3957, 0.02141, 0.4947, 0.0, 0.3957, 0.0, 0.2968, 0.02141, 0.2968, 0.02141, 0.3957, 0.0, 0.2968, 0.0, 0.1979, 0.02141, 0.1979, 0.02141, 0.2968, 0.0, 0.1979, 0.0, 0.09893, 0.02141, 0.09893, 0.02141, 0.1979, 0.9314, 0.2426, 0.8904, 0.2426, 0.8904, 0.2174, 0.9314, 0.2174, 0.8747, 0.2426, 0.7335, 0.2426, 0.7335, 0.2174, 0.8747, 0.2174, 0.7335, 0.2426, 0.6346, 0.2426, 0.6346, 0.2174, 0.7335, 0.2174, 0.6346, 0.2426, 0.5356, 0.2426, 0.5356, 0.2174, 0.6346, 0.2174, 0.5356, 0.2426, 0.4367, 0.2426, 0.4367, 0.2174, 0.5356, 0.2174, 0.4367, 0.2426, 0.3378, 0.2426, 0.3378, 0.2174, 0.4367, 0.2174, 0.9314, 0.2706, 0.8904, 0.2706, 0.8904, 0.2426, 0.9314, 0.2426, 0.8747, 0.2706, 0.7335, 0.2706, 0.7335, 0.2426, 0.8747, 0.2426, 0.7335, 0.2706, 0.6346, 0.2706, 0.6346, 0.2426, 0.7335, 0.2426, 0.6346, 0.2706, 0.5356, 0.2706, 0.5356, 0.2426, 0.6346, 0.2426, 0.5356, 0.2706, 0.4367, 0.2706, 0.4367, 0.2426, 0.5356, 0.2426, 0.4367, 0.2706, 0.3378, 0.2706, 0.3378, 0.2426, 0.4367, 0.2426, 0.9314, 0.3003, 0.8904, 0.3003, 0.8904, 0.2706, 0.9314, 0.2706, 0.8747, 0.3003, 0.7335, 0.3003, 0.7335, 0.2706, 0.8747, 0.2706, 0.7335, 0.3003, 0.6346, 0.3003, 0.6346, 0.2706, 0.7335, 0.2706, 0.6346, 0.3003, 0.5356, 0.3003, 0.5356, 0.2706, 0.6346, 0.2706, 0.5356, 0.3003, 0.4367, 0.3003, 0.4367, 0.2706, 0.5356, 0.2706, 0.4367, 0.3003, 0.3378, 0.3003, 0.3378, 0.2706, 0.4367, 0.2706, 0.9314, 0.3306, 0.8904, 0.3306, 0.8904, 0.3003, 0.9314, 0.3003, 0.8747, 0.3306, 0.7335, 0.3306, 0.7335, 0.3003, 0.8747, 0.3003, 0.7335, 0.3306, 0.6346, 0.3306, 0.6346, 0.3003, 0.7335, 0.3003, 0.6346, 0.3306, 0.5356, 0.3306, 0.5356, 0.3003, 0.6346, 0.3003, 0.5356, 0.3306, 0.4367, 0.3306, 0.4367, 0.3003, 0.5356, 0.3003, 0.4367, 0.3306, 0.3378, 0.3306, 0.3378, 0.3003, 0.4367, 0.3003, 0.9314, 0.3603, 0.8904, 0.3603, 0.8904, 0.3306, 0.9314, 0.3306, 0.8747, 0.3603, 0.7335, 0.3603, 0.7335, 0.3306, 0.8747, 0.3306, 0.7335, 0.3603, 0.6346, 0.3603, 0.6346, 0.3306, 0.7335, 0.3306, 0.6346, 0.3603, 0.5356, 0.3603, 0.5356, 0.3306, 0.6346, 0.3306, 0.5356, 0.3603, 0.4367, 0.3603, 0.4367, 0.3306, 0.5356, 0.3306, 0.4367, 0.3603, 0.3378, 0.3603, 0.3378, 0.3306, 0.4367, 0.3306, 0.9314, 0.3883, 0.8904, 0.3883, 0.8904, 0.3603, 0.9314, 0.3603, 0.8747, 0.3883, 0.7335, 0.3883, 0.7335, 0.3603, 0.8747, 0.3603, 0.7335, 0.3883, 0.6346, 0.3883, 0.6346, 0.3603, 0.7335, 0.3603, 0.6346, 0.3883, 0.5356, 0.3883, 0.5356, 0.3603, 0.6346, 0.3603, 0.5356, 0.3883, 0.4367, 0.3883, 0.4367, 0.3603, 0.5356, 0.3603, 0.4367, 0.3883, 0.3378, 0.3883, 0.3378, 0.3603, 0.4367, 0.3603, 0.9314, 0.4134, 0.8904, 0.4134, 0.8904, 0.3883, 0.9314, 0.3883, 0.8747, 0.4134, 0.7335, 0.4134, 0.7335, 0.3883, 0.8747, 0.3883, 0.7335, 0.4134, 0.6346, 0.4134, 0.6346, 0.3883, 0.7335, 0.3883, 0.6346, 0.4134, 0.5356, 0.4134, 0.5356, 0.3883, 0.6346, 0.3883, 0.5356, 0.4134, 0.4367, 0.4134, 0.4367, 0.3883, 0.5356, 0.3883, 0.4367, 0.4134, 0.3378, 0.4134, 0.3378, 0.3883, 0.4367, 0.3883, 0.9314, 0.4348, 0.8904, 0.4348, 0.8904, 0.4134, 0.9314, 0.4134, 0.8747, 0.4348, 0.7335, 0.4348, 0.7335, 0.4134, 0.8747, 0.4134, 0.7335, 0.4348, 0.6346, 0.4348, 0.6346, 0.4134, 0.7335, 0.4134, 0.6346, 0.4348, 0.5356, 0.4348, 0.5356, 0.4134, 0.6346, 0.4134, 0.5356, 0.4348, 0.4367, 0.4348, 0.4367, 0.4134, 0.5356, 0.4134, 0.4367, 0.4348, 0.3378, 0.4348, 0.3378, 0.4134, 0.4367, 0.4134, 0.9314, 0.46, 0.8904, 0.46, 0.8904, 0.4348, 0.9314, 0.4348, 0.8747, 0.46, 0.7335, 0.46, 0.7335, 0.4348, 0.8747, 0.4348, 0.7335, 0.46, 0.6346, 0.46, 0.6346, 0.4348, 0.7335, 0.4348, 0.6346, 0.46, 0.5356, 0.46, 0.5356, 0.4348, 0.6346, 0.4348, 0.5356, 0.46, 0.4367, 0.46, 0.4367, 0.4348, 0.5356, 0.4348, 0.4367, 0.46, 0.3378, 0.46, 0.3378, 0.4348, 0.4367, 0.4348, 0.9314, 0.488, 0.8904, 0.488, 0.8904, 0.46, 0.9314, 0.46, 0.8747, 0.488, 0.7335, 0.488, 0.7335, 0.46, 0.8747, 0.46, 0.7335, 0.488, 0.6346, 0.488, 0.6346, 0.46, 0.7335, 0.46, 0.6346, 0.488, 0.5356, 0.488, 0.5356, 0.46, 0.6346, 0.46, 0.5356, 0.488, 0.4367, 0.488, 0.4367, 0.46, 0.5356, 0.46, 0.4367, 0.488, 0.3378, 0.488, 0.3378, 0.46, 0.4367, 0.46, 0.9314, 0.5177, 0.8904, 0.5177, 0.8904, 0.488, 0.9314, 0.488, 0.8747, 0.5177, 0.7335, 0.5177, 0.7335, 0.488, 0.8747, 0.488, 0.7335, 0.5177, 0.6346, 0.5177, 0.6346, 0.488, 0.7335, 0.488, 0.6346, 0.5177, 0.5356, 0.5177, 0.5356, 0.488, 0.6346, 0.488, 0.5356, 0.5177, 0.4367, 0.5177, 0.4367, 0.488, 0.5356, 0.488, 0.4367, 0.5177, 0.3378, 0.5177, 0.3378, 0.488, 0.4367, 0.488, 0.9314, 0.548, 0.8904, 0.548, 0.8904, 0.5177, 0.9314, 0.5177, 0.8747, 0.548, 0.7335, 0.548, 0.7335, 0.5177, 0.8747, 0.5177, 0.7335, 0.548, 0.6346, 0.548, 0.6346, 0.5177, 0.7335, 0.5177, 0.6346, 0.548, 0.5356, 0.548, 0.5356, 0.5177, 0.6346, 0.5177, 0.5356, 0.548, 0.4367, 0.548, 0.4367, 0.5177, 0.5356, 0.5177, 0.4367, 0.548, 0.3378, 0.548, 0.3378, 0.5177, 0.4367, 0.5177, 0.9314, 0.5777, 0.8904, 0.5777, 0.8904, 0.548, 0.9314, 0.548, 0.8747, 0.5777, 0.7335, 0.5777, 0.7335, 0.548, 0.8747, 0.548, 0.7335, 0.5777, 0.6346, 0.5777, 0.6346, 0.548, 0.7335, 0.548, 0.6346, 0.5777, 0.5356, 0.5777, 0.5356, 0.548, 0.6346, 0.548, 0.5356, 0.5777, 0.4367, 0.5777, 0.4367, 0.548, 0.5356, 0.548, 0.4367, 0.5777, 0.3378, 0.5777, 0.3378, 0.548, 0.4367, 0.548, 0.9314, 0.6057, 0.8904, 0.6057, 0.8904, 0.5777, 0.9314, 0.5777, 0.8747, 0.6057, 0.7335, 0.6057, 0.7335, 0.5777, 0.8747, 0.5777, 0.7335, 0.6057, 0.6346, 0.6057, 0.6346, 0.5777, 0.7335, 0.5777, 0.6346, 0.6057, 0.5356, 0.6057, 0.5356, 0.5777, 0.6346, 0.5777, 0.5356, 0.6057, 0.4367, 0.6057, 0.4367, 0.5777, 0.5356, 0.5777, 0.4367, 0.6057, 0.3378, 0.6057, 0.3378, 0.5777, 0.4367, 0.5777, 0.9314, 0.6309, 0.8904, 0.6309, 0.8904, 0.6057, 0.9314, 0.6057, 0.8747, 0.6309, 0.7335, 0.6309, 0.7335, 0.6057, 0.8747, 0.6057, 0.7335, 0.6309, 0.6346, 0.6309, 0.6346, 0.6057, 0.7335, 0.6057, 0.6346, 0.6309, 0.5356, 0.6309, 0.5356, 0.6057, 0.6346, 0.6057, 0.5356, 0.6309, 0.4367, 0.6309, 0.4367, 0.6057, 0.5356, 0.6057, 0.4367, 0.6309, 0.3378, 0.6309, 0.3378, 0.6057, 0.4367, 0.6057, 0.9314, 0.02518, 0.8904, 0.02518, 0.8904, -1.13e-08, 0.9314, -1.309e-08, 0.8747, 0.02518, 0.7335, 0.02518, 0.7335, -4.438e-09, 0.8747, -1.061e-08, 0.7335, 0.02518, 0.6346, 0.02518, 0.6346, -1.134e-10, 0.7335, -4.438e-09, 0.6346, 0.02518, 0.5356, 0.02518, 0.5356, 4.211e-09, 0.6346, -1.134e-10, 0.5356, 0.02518, 0.4367, 0.02518, 0.4367, 8.535e-09, 0.5356, 4.211e-09, 0.4367, 0.02518, 0.3378, 0.02518, 0.3378, 1.286e-08, 0.4367, 8.535e-09, 0.9314, 0.05316, 0.8904, 0.05316, 0.8904, 0.02518, 0.9314, 0.02518, 0.8747, 0.05316, 0.7335, 0.05316, 0.7335, 0.02518, 0.8747, 0.02518, 0.7335, 0.05316, 0.6346, 0.05316, 0.6346, 0.02518, 0.7335, 0.02518, 0.6346, 0.05316, 0.5356, 0.05316, 0.5356, 0.02518, 0.6346, 0.02518, 0.5356, 0.05316, 0.4367, 0.05316, 0.4367, 0.02518, 0.5356, 0.02518, 0.4367, 0.05316, 0.3378, 0.05316, 0.3378, 0.02518, 0.4367, 0.02518, 0.9314, 0.08286, 0.8904, 0.08286, 0.8904, 0.05316, 0.9314, 0.05316, 0.8747, 0.08286, 0.7335, 0.08286, 0.7335, 0.05316, 0.8747, 0.05316, 0.7335, 0.08286, 0.6346, 0.08286, 0.6346, 0.05316, 0.7335, 0.05316, 0.6346, 0.08286, 0.5356, 0.08286, 0.5356, 0.05316, 0.6346, 0.05316, 0.5356, 0.08286, 0.4367, 0.08286, 0.4367, 0.05316, 0.5356, 0.05316, 0.4367, 0.08286, 0.3378, 0.08286, 0.3378, 0.05316, 0.4367, 0.05316, 0.9314, 0.1131, 0.8904, 0.1131, 0.8904, 0.08286, 0.9314, 0.08286, 0.8747, 0.1131, 0.7335, 0.1131, 0.7335, 0.08286, 0.8747, 0.08286, 0.7335, 0.1131, 0.6346, 0.1131, 0.6346, 0.08286, 0.7335, 0.08286, 0.6346, 0.1131, 0.5356, 0.1131, 0.5356, 0.08286, 0.6346, 0.08286, 0.5356, 0.1131, 0.4367, 0.1131, 0.4367, 0.08286, 0.5356, 0.08286, 0.4367, 0.1131, 0.3378, 0.1131, 0.3378, 0.08286, 0.4367, 0.08286, 0.8904, 0.1131, 0.8747, 0.1131, 0.8747, 0.08286, 0.8904, 0.08286, 0.8904, 0.08286, 0.8747, 0.08286, 0.8747, 0.05316, 0.8904, 0.05316, 0.8904, 0.05316, 0.8747, 0.05316, 0.8747, 0.02518, 0.8904, 0.02518, 0.8904, 0.02518, 0.8747, 0.02518, 0.8747, -1.061e-08, 0.8904, -1.13e-08, 0.8904, 0.6309, 0.8747, 0.6309, 0.8747, 0.6057, 0.8904, 0.6057, 0.8904, 0.6057, 0.8747, 0.6057, 0.8747, 0.5777, 0.8904, 0.5777, 0.8904, 0.5777, 0.8747, 0.5777, 0.8747, 0.548, 0.8904, 0.548, 0.8904, 0.548, 0.8747, 0.548, 0.8747, 0.5177, 0.8904, 0.5177, 0.8904, 0.5177, 0.8747, 0.5177, 0.8747, 0.488, 0.8904, 0.488, 0.8904, 0.488, 0.8747, 0.488, 0.8747, 0.46, 0.8904, 0.46, 0.8904, 0.46, 0.8747, 0.46, 0.8747, 0.4348, 0.8904, 0.4348, 0.8904, 0.4348, 0.8747, 0.4348, 0.8747, 0.4134, 0.8904, 0.4134, 0.8904, 0.4134, 0.8747, 0.4134, 0.8747, 0.3883, 0.8904, 0.3883, 0.8904, 0.3883, 0.8747, 0.3883, 0.8747, 0.3603, 0.8904, 0.3603, 0.8904, 0.3603, 0.8747, 0.3603, 0.8747, 0.3306, 0.8904, 0.3306, 0.8904, 0.3306, 0.8747, 0.3306, 0.8747, 0.3003, 0.8904, 0.3003, 0.8904, 0.3003, 0.8747, 0.3003, 0.8747, 0.2706, 0.8904, 0.2706, 0.8904, 0.2706, 0.8747, 0.2706, 0.8747, 0.2426, 0.8904, 0.2426, 0.8904, 0.2426, 0.8747, 0.2426, 0.8747, 0.2174, 0.8904, 0.2174, 0.0, 0.6516, 0.0, 0.6358, 0.02141, 0.6358, 0.02141, 0.6516, 0.02141, 0.6516, 0.02141, 0.6358, 0.04659, 0.6358, 0.04659, 0.6516, 0.04659, 0.6516, 0.04659, 0.6358, 0.07457, 0.6358, 0.07457, 0.6516, 0.07457, 0.6516, 0.07457, 0.6358, 0.1043, 0.6358, 0.1043, 0.6516, 0.1043, 0.6516, 0.1043, 0.6358, 0.1346, 0.6358, 0.1346, 0.6516, 0.1346, 0.6516, 0.1346, 0.6358, 0.1643, 0.6358, 0.1643, 0.6516, 0.1643, 0.6516, 0.1643, 0.6358, 0.1922, 0.6358, 0.1922, 0.6516, 0.1922, 0.6516, 0.1922, 0.6358, 0.2174, 0.6358, 0.2174, 0.6516, 0.2174, 0.6516, 0.2174, 0.6358, 0.2388, 0.6358, 0.2388, 0.6516, 0.8904, 0.2174, 0.8747, 0.2174, 0.8747, 0.196, 0.8904, 0.196, 0.8904, 0.196, 0.8747, 0.196, 0.8747, 0.1708, 0.8904, 0.1708, 0.8904, 0.1708, 0.8747, 0.1708, 0.8747, 0.1428, 0.8904, 0.1428, 0.8904, 0.1428, 0.8747, 0.1428, 0.8747, 0.1131, 0.8904, 0.1131, 0.2661, 0.8573, 0.2661, 0.8352, 0.3075, 0.8311, 0.3075, 0.8614, 0.2661, 0.8352, 0.2618, 0.8135, 0.3016, 0.8014, 0.3075, 0.8311, 0.2618, 0.8135, 0.2533, 0.793, 0.29, 0.7734, 0.3016, 0.8014, 0.2533, 0.793, 0.241, 0.7746, 0.2732, 0.7483, 0.29, 0.7734, 0.241, 0.7746, 0.2254, 0.759, 0.2517, 0.7268, 0.2732, 0.7483, 0.2254, 0.759, 0.207, 0.7467, 0.2266, 0.71, 0.2517, 0.7268, 0.207, 0.7467, 0.1865, 0.7382, 0.1986, 0.6984, 0.2266, 0.71, 0.1865, 0.7382, 0.1648, 0.7339, 0.1689, 0.6925, 0.1986, 0.6984, 0.1648, 0.7339, 0.1427, 0.7339, 0.1386, 0.6925, 0.1689, 0.6925, 0.1427, 0.7339, 0.121, 0.7382, 0.1089, 0.6984, 0.1386, 0.6925, 0.121, 0.7382, 0.1005, 0.7467, 0.08092, 0.71, 0.1089, 0.6984, 0.1005, 0.7467, 0.08212, 0.759, 0.05574, 0.7268, 0.08092, 0.71, 0.08212, 0.759, 0.06646, 0.7746, 0.03432, 0.7483, 0.05574, 0.7268, 0.06646, 0.7746, 0.05417, 0.793, 0.0175, 0.7734, 0.03432, 0.7483, 0.05417, 0.793, 0.0457, 0.8135, 0.005908, 0.8014, 0.0175, 0.7734, 0.0457, 0.8135, 0.04138, 0.8352, -1.036e-09, 0.8311, 0.005908, 0.8014, 0.04138, 0.8352, 0.04138, 0.8573, -3.75e-09, 0.8614, -1.036e-09, 0.8311, 0.04138, 0.8573, 0.0457, 0.879, 0.005908, 0.8911, -3.75e-09, 0.8614, 0.0457, 0.879, 0.05417, 0.8995, 0.0175, 0.9191, 0.005908, 0.8911, 0.05417, 0.8995, 0.06646, 0.9179, 0.03432, 0.9443, 0.0175, 0.9191, 0.06646, 0.9179, 0.08212, 0.9335, 0.05574, 0.9657, 0.03432, 0.9443, 0.08212, 0.9335, 0.1005, 0.9458, 0.08092, 0.9825, 0.05574, 0.9657, 0.1005, 0.9458, 0.121, 0.9543, 0.1089, 0.9941, 0.08092, 0.9825, 0.121, 0.9543, 0.1427, 0.9586, 0.1386, 1.0, 0.1089, 0.9941, 0.1427, 0.9586, 0.1648, 0.9586, 0.1689, 1.0, 0.1386, 1.0, 0.1648, 0.9586, 0.1865, 0.9543, 0.1986, 0.9941, 0.1689, 1.0, 0.1865, 0.9543, 0.207, 0.9458, 0.2266, 0.9825, 0.1986, 0.9941, 0.207, 0.9458, 0.2254, 0.9335, 0.2517, 0.9657, 0.2266, 0.9825, 0.2254, 0.9335, 0.241, 0.9179, 0.2732, 0.9443, 0.2517, 0.9657, 0.241, 0.9179, 0.2533, 0.8995, 0.29, 0.9191, 0.2732, 0.9443, 0.2533, 0.8995, 0.2618, 0.879, 0.3016, 0.8911, 0.29, 0.9191, 0.2618, 0.879, 0.2661, 0.8573, 0.3075, 0.8614, 0.3016, 0.8911, 0.2661, 0.8352, 0.2661, 0.8573, 0.2618, 0.879, 0.2533, 0.8995, 0.241, 0.9179, 0.2254, 0.9335, 0.207, 0.9458, 0.1865, 0.9543, 0.1648, 0.9586, 0.1427, 0.9586, 0.121, 0.9543, 0.1005, 0.9458, 0.08212, 0.9335, 0.06646, 0.9179, 0.05417, 0.8995, 0.0457, 0.879, 0.04138, 0.8573, 0.04138, 0.8352, 0.0457, 0.8135, 0.05417, 0.793, 0.06646, 0.7746, 0.08212, 0.759, 0.1005, 0.7467, 0.121, 0.7382, 0.1427, 0.7339, 0.1648, 0.7339, 0.1865, 0.7382, 0.207, 0.7467, 0.2254, 0.759, 0.241, 0.7746, 0.2533, 0.793, 0.2618, 0.8135, 0.05417, 0.793, 0.06646, 0.7746, 0.06646, 0.7746, 0.05417, 0.793, 0.2661, 0.8352, 0.2661, 0.8573, 0.2661, 0.8573, 0.2661, 0.8352, 0.2254, 0.9335, 0.207, 0.9458, 0.207, 0.9458, 0.2254, 0.9335, 0.0457, 0.8135, 0.05417, 0.793, 0.05417, 0.793, 0.0457, 0.8135, 0.2618, 0.8135, 0.2661, 0.8352, 0.2661, 0.8352, 0.2618, 0.8135, 0.241, 0.9179, 0.2254, 0.9335, 0.2254, 0.9335, 0.241, 0.9179, 0.04138, 0.8352, 0.0457, 0.8135, 0.0457, 0.8135, 0.04138, 0.8352, 0.2533, 0.793, 0.2618, 0.8135, 0.2618, 0.8135, 0.2533, 0.793, 0.2533, 0.8995, 0.241, 0.9179, 0.241, 0.9179, 0.2533, 0.8995, 0.04138, 0.8573, 0.04138, 0.8352, 0.04138, 0.8352, 0.04138, 0.8573, 0.241, 0.7746, 0.2533, 0.793, 0.2533, 0.793, 0.241, 0.7746, 0.2618, 0.879, 0.2533, 0.8995, 0.2533, 0.8995, 0.2618, 0.879, 0.0457, 0.879, 0.04138, 0.8573, 0.04138, 0.8573, 0.0457, 0.879, 0.2254, 0.759, 0.241, 0.7746, 0.241, 0.7746, 0.2254, 0.759, 0.2661, 0.8573, 0.2618, 0.879, 0.2618, 0.879, 0.2661, 0.8573, 0.05417, 0.8995, 0.0457, 0.879, 0.0457, 0.879, 0.05417, 0.8995, 0.207, 0.7467, 0.2254, 0.759, 0.2254, 0.759, 0.207, 0.7467, 0.06646, 0.9179, 0.05417, 0.8995, 0.05417, 0.8995, 0.06646, 0.9179, 0.1865, 0.7382, 0.207, 0.7467, 0.207, 0.7467, 0.1865, 0.7382, 0.08212, 0.9335, 0.06646, 0.9179, 0.06646, 0.9179, 0.08212, 0.9335, 0.1648, 0.7339, 0.1865, 0.7382, 0.1865, 0.7382, 0.1648, 0.7339, 0.1005, 0.9458, 0.08212, 0.9335, 0.08212, 0.9335, 0.1005, 0.9458, 0.1427, 0.7339, 0.1648, 0.7339, 0.1648, 0.7339, 0.1427, 0.7339, 0.121, 0.9543, 0.1005, 0.9458, 0.1005, 0.9458, 0.121, 0.9543, 0.121, 0.7382, 0.1427, 0.7339, 0.1427, 0.7339, 0.121, 0.7382, 0.1427, 0.9586, 0.121, 0.9543, 0.121, 0.9543, 0.1427, 0.9586, 0.1005, 0.7467, 0.121, 0.7382, 0.121, 0.7382, 0.1005, 0.7467, 0.1648, 0.9586, 0.1427, 0.9586, 0.1427, 0.9586, 0.1648, 0.9586, 0.08212, 0.759, 0.1005, 0.7467, 0.1005, 0.7467, 0.08212, 0.759, 0.1865, 0.9543, 0.1648, 0.9586, 0.1648, 0.9586, 0.1865, 0.9543, 0.06646, 0.7746, 0.08212, 0.759, 0.08212, 0.759, 0.06646, 0.7746])
me_cylinder.update()

# ---- objects
ob_cylinder = bpy.data.objects.new('Cylinder', me_cylinder)

# ---- transforms, parenting, visibility, modifiers, constraints
ob_cylinder.location = (0.0, 0.0, 0.0)

# ---- collection membership
col_collection.objects.link(ob_cylinder)

# ---- scene / render settings (as saved in the file)
scene.frame_start = 1; scene.frame_end = 250; scene.frame_set(1)
scene.render.engine = 'BLENDER_EEVEE_NEXT'
scene.cycles.sampling_pattern = 'TABULATED_SOBOL'
scene.view_settings.view_transform = 'Filmic'
bpy.context.view_layer.update()

# ---- added for rendering (the .blend has no active camera and no usable light): camera, sun
cam_auto = bpy.data.cameras.new('AutoCamera')
cam_auto.lens = 50.0
cam_auto.sensor_width = 36.0
cam_auto.clip_end = 1000.0
ob_auto_camera = bpy.data.objects.new('AutoCamera', cam_auto)
scene.collection.objects.link(ob_auto_camera)
ob_auto_camera.location = (3.26209, -3.91451, 4.23813)
ob_auto_camera.rotation_euler = (1.09748, -7.21219e-08, 0.694738)
scene.camera = ob_auto_camera
light_auto_sun = bpy.data.lights.new('AutoSun', 'SUN')
light_auto_sun.energy = 3.0
light_auto_sun.angle = 0.0523599
ob_auto_sun = bpy.data.objects.new('AutoSun', light_auto_sun)
scene.collection.objects.link(ob_auto_sun)
ob_auto_sun.rotation_euler = (0.872665, 0.174533, 0.523599)
bpy.context.view_layer.update()
